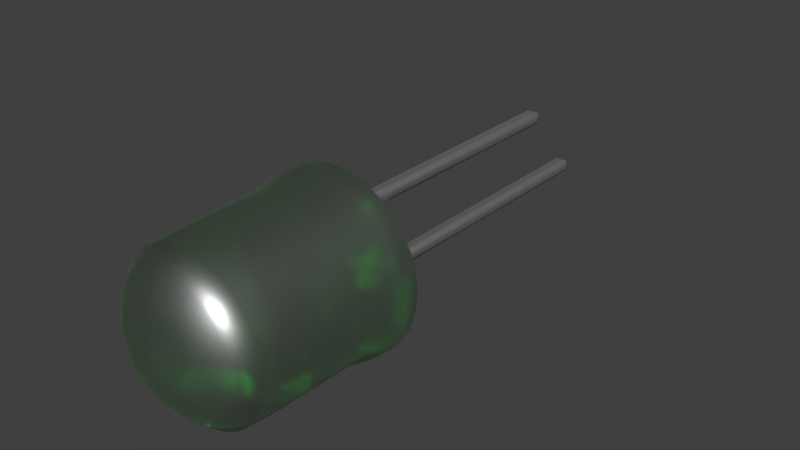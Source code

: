 # Source: GreenLEDOff.blend  (saved by Blender 2.79.0; exported with 4.5.12 LTS)
import bpy
from mathutils import Matrix  # noqa: F401  (used for matrix-valued properties, if any)

bpy.ops.wm.read_factory_settings(use_empty=True)
scene = bpy.context.scene
scene.name = 'Scene'

# ---- collections
col_collection_5 = bpy.data.collections.new('Collection 5'); scene.collection.children.link(col_collection_5)

# ---- materials (node trees are filled in below, after node groups)
mat_silver = bpy.data.materials.new('Silver')
mat_silver.alpha_threshold = 0.0
mat_silver.roughness = 0.5
mat_greentranslucent = bpy.data.materials.new('GreenTranslucent')
mat_greentranslucent.alpha_threshold = 0.0
mat_greentranslucent.roughness = 0.5

# ---- material node trees
mat_silver.use_nodes = True; mat_silver.node_tree.nodes.clear()
_N = mat_silver.node_tree.nodes; _L = mat_silver.node_tree.links
n0 = _N.new('ShaderNodeOutputMaterial'); n0.name = 'Material Output'; n0.location = (300, 300)
n1 = _N.new('ShaderNodeBsdfAnisotropic'); n1.name = 'Glossy BSDF'; n1.location = (10, 300)
n1.distribution = 'GGX'
n1.inputs[1].default_value = 0.5279
_L.new(n1.outputs[0], n0.inputs[0])
n0.is_active_output = True
mat_greentranslucent.use_nodes = True; mat_greentranslucent.node_tree.nodes.clear()
_N = mat_greentranslucent.node_tree.nodes; _L = mat_greentranslucent.node_tree.links
n0 = _N.new('ShaderNodeOutputMaterial'); n0.name = 'Material Output'; n0.location = (300, 300)
n1 = _N.new('ShaderNodeMixShader'); n1.name = 'Mix Shader'; n1.location = (10, 300)
n2 = _N.new('ShaderNodeBsdfGlass'); n2.name = 'Glass BSDF'; n2.location = (-190, 200)
n2.distribution = 'BECKMANN'
n2.inputs[0].default_value = (0.08798, 1.0, 0.06378, 1.0)
n2.inputs[2].default_value = 1.45
n3 = _N.new('ShaderNodeBsdfAnisotropic'); n3.name = 'Glossy BSDF'; n3.location = (-190, 100)
n3.distribution = 'GGX'
n3.inputs[1].default_value = 0.4472
_L.new(n1.outputs[0], n0.inputs[0])
_L.new(n2.outputs[0], n1.inputs[1])
_L.new(n3.outputs[0], n1.inputs[2])
n0.is_active_output = True

# ---- world
world_world = bpy.data.worlds.new('World'); scene.world = world_world
world_world.use_nodes = True; world_world.node_tree.nodes.clear()
_N = world_world.node_tree.nodes; _L = world_world.node_tree.links
n0 = _N.new('ShaderNodeOutputWorld'); n0.name = 'World Output'; n0.location = (300, 300)
n1 = _N.new('ShaderNodeBackground'); n1.name = 'Background'; n1.location = (10, 300)
n1.inputs[0].default_value = (0.05088, 0.05088, 0.05088, 1.0)
_L.new(n1.outputs[0], n0.inputs[0])
n0.is_active_output = True
world_world.color = (0.05088, 0.05088, 0.05088)
world_world.use_sun_shadow = False
world_world.sun_shadow_jitter_overblur = 0.0
world_world.cycles.sampling_method = 'MANUAL'

# ---- meshes
me_cube_001 = bpy.data.meshes.new('Cube.001')
me_cube_001.from_pydata([(-1.0, -1.0, -1.0), (-1.0, -1.0, 0.7584), (-1.0, 1.0, -1.0), (-1.0, 1.0, 0.7584), (1.0, -1.0, -1.0), (1.0, -1.0, 0.7584), (1.0, 1.0, -1.0), (1.0, 1.0, 0.7584), (-1.0, -1.103, 0.2201), (-1.0, 1.103, 0.2201), (1.0, 1.103, 0.2201), (1.0, -1.103, 0.2201), (-1.0, 0.8972, 0.1117), (1.0, 0.8972, 0.1117), (1.0, -0.8972, 0.1117), (-1.0, -0.8972, 0.1117), (-1.0, 1.0, 0.0004891), (1.0, 1.0, 0.0004891), (1.0, -1.0, 0.0004891), (-1.0, -1.0, 0.0004891), (-1.0, 1.0, -0.4998), (1.0, 1.0, -0.4998), (1.0, -1.0, -0.4998), (-1.0, -1.0, -0.4998), (-1.0, -0.8972, 0.0783), (-1.0, 0.8972, 0.0783), (1.0, 0.8972, 0.0783), (1.0, -0.8972, 0.0783), (-1.0, -1.052, 0.5145), (-1.0, 1.052, 0.5145), (1.0, 1.052, 0.5145), (1.0, -1.052, 0.5145), (-0.8477, -3.618, 0.5146), (-1.009, -10.03, 0.7586), (0.9911, -10.03, 0.7586), (1.152, -3.618, 0.5146), (-1.009, -10.03, 0.7586), (0.9911, -10.03, 0.7586), (-1.009, -10.03, 0.7586), (0.9911, -10.03, 0.7586), (-1.0, -1.025, 0.6393), (-1.0, 1.025, 0.6393), (1.0, 1.025, 0.6393), (1.0, -1.025, 0.6393), (-0.9302, -6.898, 0.6394), (1.07, -6.898, 0.6394), (1.078, -11.95, -1.003), (1.078, -11.95, 0.7557), (1.078, -13.95, -1.003), (1.078, -13.95, 0.7557), (-0.922, -11.95, -1.003), (-0.922, -11.95, 0.7557), (-0.922, -13.95, -1.003), (-0.922, -13.95, 0.7557), (1.078, -11.84, 0.2174), (1.078, -14.05, 0.2174), (-0.922, -14.05, 0.2174), (-0.922, -11.84, 0.2174), (1.078, -13.84, 0.1089), (-0.922, -13.84, 0.1089), (-0.922, -12.05, 0.1089), (1.078, -12.05, 0.1089), (1.078, -13.95, -0.002221), (-0.922, -13.95, -0.002222), (-0.922, -11.95, -0.002222), (1.078, -11.95, -0.002222), (1.078, -13.95, -0.5025), (-0.922, -13.95, -0.5025), (-0.922, -11.95, -0.5025), (1.078, -11.95, -0.5025), (1.078, -12.05, 0.07559), (1.078, -13.84, 0.07559), (-0.922, -13.84, 0.07559), (-0.922, -12.05, 0.07559), (1.078, -11.89, 0.5118), (1.078, -14.0, 0.5118), (-0.922, -14.0, 0.5118), (-0.922, -11.89, 0.5118), (0.9258, -4.859, 0.5101), (1.087, -9.201, 0.662), (-0.9131, -9.201, 0.662), (-1.074, -4.859, 0.5101), (1.078, -13.95, -0.7187), (-0.922, -13.95, -0.7187), (-0.922, -11.95, -0.7187), (1.078, -11.95, -0.7187), (1.078, -11.95, -1.268), (1.078, -13.95, -1.268), (-0.922, -11.95, -1.268), (-0.922, -13.95, -1.268), (1.078, -11.92, 0.6137), (1.078, -13.98, 0.6137), (-0.922, -13.98, 0.6137), (-0.922, -11.92, 0.6137), (0.9931, -6.672, 0.5735), (-1.007, -6.672, 0.5735), (1.008, -1.987, 0.3182), (1.008, 7.394, 1.012), (1.804, -2.07, 0.3182), (3.538, 7.131, 1.012), (2.57, -2.315, 0.3182), (5.971, 6.352, 1.012), (3.275, -2.713, 0.3182), (8.214, 5.087, 1.012), (3.894, -3.249, 0.3182), (10.18, 3.385, 1.012), (4.402, -3.901, 0.3182), (11.79, 1.31, 1.012), (4.779, -4.646, 0.3182), (12.99, -1.056, 1.012), (5.011, -5.454, 0.3182), (13.73, -3.624, 1.012), (5.089, -6.295, 0.3182), (13.98, -6.295, 1.012), (5.011, -7.135, 0.3182), (13.73, -8.965, 1.012), (4.779, -7.943, 0.3182), (12.99, -11.53, 1.012), (4.402, -8.688, 0.3182), (11.79, -13.9, 1.012), (3.894, -9.341, 0.3182), (10.18, -15.97, 1.012), (3.275, -9.876, 0.3182), (8.214, -17.68, 1.012), (2.57, -10.27, 0.3182), (5.971, -18.94, 1.012), (1.804, -10.52, 0.3182), (3.538, -19.72, 1.012), (1.008, -10.6, 0.3182), (1.008, -19.98, 1.012), (0.2116, -10.52, 0.3182), (-1.523, -19.72, 1.012), (-0.5541, -10.27, 0.3182), (-3.956, -18.94, 1.012), (-1.26, -9.876, 0.3182), (-6.198, -17.68, 1.012), (-1.878, -9.341, 0.3182), (-8.164, -15.97, 1.012), (-2.386, -8.688, 0.3182), (-9.777, -13.9, 1.012), (-2.763, -7.943, 0.3182), (-10.98, -11.53, 1.012), (-2.995, -7.135, 0.3182), (-11.71, -8.965, 1.012), (-3.074, -6.295, 0.3182), (-11.96, -6.295, 1.012), (-2.995, -5.454, 0.3182), (-11.71, -3.624, 1.012), (-2.763, -4.646, 0.3182), (-10.98, -1.056, 1.012), (-2.386, -3.901, 0.3182), (-9.777, 1.31, 1.012), (-1.878, -3.249, 0.3182), (-8.163, 3.385, 1.012), (-1.26, -2.713, 0.3182), (-6.198, 5.087, 1.012), (-0.5541, -2.315, 0.3182), (-3.956, 6.352, 1.012), (0.2116, -2.07, 0.3182), (-1.522, 7.131, 1.012), (1.008, 7.79, 0.8653), (3.611, 7.519, 0.8653), (6.115, 6.718, 0.8653), (8.422, 5.416, 0.8653), (10.44, 3.665, 0.8653), (12.1, 1.53, 0.8653), (13.34, -0.9047, 0.8653), (14.1, -3.547, 0.8653), (14.35, -6.295, 0.8653), (14.1, -9.042, 0.8653), (13.34, -11.68, 0.8653), (12.1, -14.12, 0.8653), (10.44, -16.25, 0.8653), (8.422, -18.01, 0.8653), (6.115, -19.31, 0.8653), (3.611, -20.11, 0.8653), (1.008, -20.38, 0.8653), (-1.596, -20.11, 0.8653), (-4.099, -19.31, 0.8653), (-6.406, -18.01, 0.8653), (-8.429, -16.25, 0.8653), (-10.09, -14.12, 0.8653), (-11.32, -11.68, 0.8653), (-12.08, -9.042, 0.8653), (-12.34, -6.295, 0.8653), (-12.08, -3.547, 0.8653), (-11.32, -0.9047, 0.8653), (-10.09, 1.53, 0.8653), (-8.429, 3.665, 0.8653), (-6.406, 5.416, 0.8653), (-4.099, 6.718, 0.8653), (-1.596, 7.519, 0.8653), (1.008, 4.691, 1.089), (1.008, 7.97, 0.4997), (-1.629, 7.696, 0.4997), (3.039, 4.48, 1.089), (-4.165, 6.884, 0.4997), (4.991, 3.855, 1.089), (-6.501, 5.566, 0.4997), (6.791, 2.84, 1.089), (-8.55, 3.792, 0.4997), (8.369, 1.474, 1.089), (-10.23, 1.631, 0.4997), (9.663, -0.1911, 1.089), (-11.48, -0.8356, 0.4997), (10.63, -2.09, 1.089), (-12.25, -3.512, 0.4997), (11.22, -4.151, 1.089), (-12.51, -6.295, 0.4997), (11.42, -6.295, 1.089), (-12.25, -9.077, 0.4997), (11.22, -8.438, 1.089), (-11.48, -11.75, 0.4997), (10.63, -10.5, 1.089), (-10.23, -14.22, 0.4997), (9.663, -12.4, 1.089), (-8.55, -16.38, 0.4997), (8.369, -14.06, 1.089), (-6.501, -18.16, 0.4997), (6.791, -15.43, 1.089), (-4.165, -19.47, 0.4997), (4.991, -16.44, 1.089), (-1.629, -20.29, 0.4997), (3.039, -17.07, 1.089), (1.008, -20.56, 0.4997), (1.008, -17.28, 1.089), (3.645, -20.29, 0.4997), (-1.023, -17.07, 1.089), (6.18, -19.47, 0.4997), (-2.976, -16.44, 1.089), (8.517, -18.16, 0.4997), (-4.775, -15.43, 1.089), (10.57, -16.38, 0.4997), (-6.353, -14.06, 1.089), (12.25, -14.22, 0.4997), (-7.647, -12.4, 1.089), (13.5, -11.75, 0.4997), (-8.609, -10.5, 1.089), (14.26, -9.078, 0.4997), (-9.202, -8.438, 1.089), (14.52, -6.295, 0.4997), (-9.402, -6.295, 1.089), (14.26, -3.512, 0.4997), (-9.202, -4.151, 1.089), (13.5, -0.8357, 0.4997), (-8.609, -2.09, 1.089), (12.25, 1.631, 0.4997), (-7.647, -0.1911, 1.089), (10.57, 3.792, 0.4997), (-6.353, 1.474, 1.089), (8.517, 5.566, 0.4997), (-4.775, 2.84, 1.089), (6.18, 6.884, 0.4997), (-2.976, 3.855, 1.089), (3.645, 7.696, 0.4997), (-1.023, 4.48, 1.089), (1.008, -5.324, 1.175), (1.008, 1.93, 1.134), (1.187, -5.342, 1.175), (2.528, 1.772, 1.134), (1.36, -5.398, 1.175), (3.99, 1.304, 1.134), (1.519, -5.487, 1.175), (5.337, 0.5439, 1.134), (1.658, -5.608, 1.175), (6.518, -0.479, 1.134), (1.773, -5.755, 1.175), (7.488, -1.725, 1.134), (1.858, -5.923, 1.175), (8.208, -3.147, 1.134), (1.91, -6.105, 1.175), (8.651, -4.69, 1.134), (1.928, -6.295, 1.175), (8.801, -6.295, 1.134), (1.91, -6.484, 1.175), (8.651, -7.899, 1.134), (1.858, -6.666, 1.175), (8.208, -9.442, 1.134), (1.773, -6.834, 1.175), (7.488, -10.86, 1.134), (1.658, -6.981, 1.175), (6.518, -12.11, 1.134), (1.519, -7.102, 1.175), (5.337, -13.13, 1.134), (1.36, -7.191, 1.175), (3.99, -13.89, 1.134), (1.187, -7.247, 1.175), (2.528, -14.36, 1.134), (1.008, -7.265, 1.175), (1.008, -14.52, 1.134), (0.8284, -7.247, 1.175), (-0.5125, -14.36, 1.134), (0.6559, -7.191, 1.175), (-1.974, -13.89, 1.134), (0.4968, -7.102, 1.175), (-3.322, -13.13, 1.134), (0.3575, -6.981, 1.175), (-4.503, -12.11, 1.134), (0.2431, -6.834, 1.175), (-5.472, -10.86, 1.134), (0.1581, -6.666, 1.175), (-6.192, -9.442, 1.134), (0.1057, -6.484, 1.175), (-6.635, -7.899, 1.134), (0.08805, -6.295, 1.175), (-6.785, -6.295, 1.134), (0.1057, -6.105, 1.175), (-6.635, -4.69, 1.134), (0.1581, -5.923, 1.175), (-6.192, -3.147, 1.134), (0.2431, -5.755, 1.175), (-5.472, -1.725, 1.134), (0.3575, -5.608, 1.175), (-4.503, -0.4789, 1.134), (0.4968, -5.487, 1.175), (-3.322, 0.5439, 1.134), (0.6559, -5.398, 1.175), (-1.974, 1.304, 1.134), (0.8284, -5.342, 1.175), (-0.5125, 1.772, 1.134), (3.844, 8.751, 0.3998), (6.57, 7.878, 0.3998), (9.084, 6.461, 0.3998), (11.29, 4.553, 0.3998), (13.09, 2.228, 0.3998), (14.44, -0.4239, 0.3998), (15.26, -3.302, 0.3998), (15.54, -6.295, 0.3998), (15.26, -9.287, 0.3998), (14.44, -12.17, 0.3998), (13.09, -14.82, 0.3998), (11.29, -17.14, 0.3998), (9.084, -19.05, 0.3998), (6.57, -20.47, 0.3998), (3.844, -21.34, 0.3998), (1.008, -21.64, 0.3998), (-1.828, -21.34, 0.3998), (-4.555, -20.47, 0.3998), (-7.068, -19.05, 0.3998), (-9.271, -17.14, 0.3998), (-11.08, -14.82, 0.3998), (-12.42, -12.17, 0.3998), (-13.25, -9.287, 0.3998), (-13.53, -6.295, 0.3998), (-13.25, -3.302, 0.3998), (-12.42, -0.4239, 0.3998), (-11.08, 2.228, 0.3998), (-9.271, 4.553, 0.3998), (-7.068, 6.461, 0.3998), (-4.555, 7.878, 0.3998), (-1.828, 8.751, 0.3998), (1.008, 9.046, 0.3998), (1.008, 9.202, 0.3182), (3.872, 8.904, 0.3182), (6.627, 8.022, 0.3182), (9.165, 6.59, 0.3182), (11.39, 4.663, 0.3182), (13.22, 2.315, 0.3182), (14.57, -0.3644, 0.3182), (15.41, -3.271, 0.3182), (15.69, -6.295, 0.3182), (15.41, -9.318, 0.3182), (14.57, -12.22, 0.3182), (13.22, -14.9, 0.3182), (11.39, -17.25, 0.3182), (9.165, -19.18, 0.3182), (6.627, -20.61, 0.3182), (3.872, -21.49, 0.3182), (1.008, -21.79, 0.3182), (-1.857, -21.49, 0.3182), (-4.611, -20.61, 0.3182), (-7.15, -19.18, 0.3182), (-9.375, -17.25, 0.3182), (-11.2, -14.9, 0.3182), (-12.56, -12.22, 0.3182), (-13.39, -9.318, 0.3182), (-13.68, -6.295, 0.3182), (-13.39, -3.271, 0.3182), (-12.56, -0.3644, 0.3182), (-11.2, 2.315, 0.3182), (-9.375, 4.663, 0.3182), (-7.15, 6.59, 0.3182), (-4.611, 8.022, 0.3182), (-1.857, 8.904, 0.3182), (1.008, 7.305, 0.3182), (3.522, 7.044, 0.3182), (5.939, 6.27, 0.3182), (8.167, 5.013, 0.3182), (10.12, 3.322, 0.3182), (11.72, 1.261, 0.3182), (12.91, -1.09, 0.3182), (13.65, -3.641, 0.3182), (13.89, -6.295, 0.3182), (13.65, -8.948, 0.3182), (12.91, -11.5, 0.3182), (11.72, -13.85, 0.3182), (10.12, -15.91, 0.3182), (8.167, -17.6, 0.3182), (5.939, -18.86, 0.3182), (3.522, -19.63, 0.3182), (1.008, -19.89, 0.3182), (-1.506, -19.63, 0.3182), (-3.923, -18.86, 0.3182), (-6.151, -17.6, 0.3182), (-8.104, -15.91, 0.3182), (-9.707, -13.85, 0.3182), (-10.9, -11.5, 0.3182), (-11.63, -8.948, 0.3182), (-11.88, -6.295, 0.3182), (-11.63, -3.641, 0.3182), (-10.9, -1.09, 0.3182), (-9.707, 1.261, 0.3182), (-8.104, 3.322, 0.3182), (-6.151, 5.013, 0.3182), (-3.923, 6.27, 0.3182), (-1.506, 7.044, 0.3182), (1.008, -0.2522, 1.153), (2.125, -0.3683, 1.153), (3.199, -0.7122, 1.153), (4.189, -1.271, 1.153), (5.056, -2.022, 1.153), (5.768, -2.938, 1.153), (6.297, -3.982, 1.153), (6.623, -5.116, 1.153), (6.733, -6.295, 1.153), (6.623, -7.473, 1.153), (6.297, -8.607, 1.153), (5.768, -9.652, 1.153), (5.056, -10.57, 1.153), (4.189, -11.32, 1.153), (3.199, -11.88, 1.153), (2.125, -12.22, 1.153), (1.008, -12.34, 1.153), (-0.1091, -12.22, 1.153), (-1.183, -11.88, 1.153), (-2.173, -11.32, 1.153), (-3.041, -10.57, 1.153), (-3.753, -9.652, 1.153), (-4.282, -8.607, 1.153), (-4.607, -7.473, 1.153), (-4.717, -6.295, 1.153), (-4.607, -5.116, 1.153), (-4.282, -3.982, 1.153), (-3.753, -2.938, 1.153), (-3.041, -2.022, 1.153), (-2.173, -1.271, 1.153), (-1.183, -0.7122, 1.153), (-0.1091, -0.3683, 1.153)], [], [(40, 1, 3, 41), (41, 3, 7, 42), (42, 7, 5, 43), (5, 1, 33, 34), (2, 6, 4, 0), (7, 3, 1, 5), (14, 11, 8, 15), (13, 10, 11, 14), (12, 9, 10, 13), (15, 8, 9, 12), (24, 15, 12, 25), (25, 12, 13, 26), (26, 13, 14, 27), (27, 14, 15, 24), (22, 18, 19, 23), (21, 17, 18, 22), (20, 16, 17, 21), (23, 19, 16, 20), (0, 23, 20, 2), (2, 20, 21, 6), (6, 21, 22, 4), (4, 22, 23, 0), (18, 27, 24, 19), (17, 26, 27, 18), (16, 25, 26, 17), (19, 24, 25, 16), (11, 31, 28, 8), (10, 30, 31, 11), (9, 29, 30, 10), (8, 28, 29, 9), (45, 34, 33, 44), (43, 5, 34, 45), (40, 28, 32, 44), (28, 31, 35, 32), (33, 34, 37, 36), (36, 37, 39, 38), (1, 40, 44, 33), (31, 43, 45, 35), (35, 45, 44, 32), (30, 42, 43, 31), (29, 41, 42, 30), (28, 40, 41, 29), (90, 47, 49, 91), (91, 49, 53, 92), (92, 53, 51, 93), (51, 47, 79, 80), (46, 48, 87, 86), (53, 49, 47, 51), (60, 57, 54, 61), (59, 56, 57, 60), (58, 55, 56, 59), (61, 54, 55, 58), (70, 61, 58, 71), (71, 58, 59, 72), (72, 59, 60, 73), (73, 60, 61, 70), (68, 64, 65, 69), (67, 63, 64, 68), (66, 62, 63, 67), (69, 65, 62, 66), (85, 69, 66, 82), (82, 66, 67, 83), (83, 67, 68, 84), (84, 68, 69, 85), (64, 73, 70, 65), (63, 72, 73, 64), (62, 71, 72, 63), (65, 70, 71, 62), (57, 77, 74, 54), (56, 76, 77, 57), (55, 75, 76, 56), (54, 74, 75, 55), (95, 80, 79, 94), (93, 51, 80, 95), (90, 74, 78, 94), (74, 77, 81, 78), (50, 84, 85, 46), (52, 83, 84, 50), (48, 82, 83, 52), (46, 85, 82, 48), (87, 89, 88, 86), (52, 50, 88, 89), (50, 46, 86, 88), (48, 52, 89, 87), (47, 90, 94, 79), (77, 93, 95, 81), (81, 95, 94, 78), (76, 92, 93, 77), (75, 91, 92, 76), (74, 90, 91, 75), (160, 97, 99, 161), (161, 99, 101, 162), (162, 101, 103, 163), (163, 103, 105, 164), (164, 105, 107, 165), (165, 107, 109, 166), (166, 109, 111, 167), (167, 111, 113, 168), (168, 113, 115, 169), (169, 115, 117, 170), (170, 117, 119, 171), (171, 119, 121, 172), (172, 121, 123, 173), (173, 123, 125, 174), (174, 125, 127, 175), (175, 127, 129, 176), (176, 129, 131, 177), (177, 131, 133, 178), (178, 133, 135, 179), (179, 135, 137, 180), (180, 137, 139, 181), (181, 139, 141, 182), (182, 141, 143, 183), (183, 143, 145, 184), (184, 145, 147, 185), (185, 147, 149, 186), (186, 149, 151, 187), (187, 151, 153, 188), (188, 153, 155, 189), (189, 155, 157, 190), (115, 113, 209, 211), (190, 157, 159, 191), (191, 159, 97, 160), (96, 98, 100, 102, 104, 106, 108, 110, 112, 114, 116, 118, 120, 122, 124, 126, 128, 130, 132, 134, 136, 138, 140, 142, 144, 146, 148, 150, 152, 154, 156, 158), (194, 191, 160, 193), (196, 190, 191, 194), (198, 189, 190, 196), (200, 188, 189, 198), (202, 187, 188, 200), (204, 186, 187, 202), (206, 185, 186, 204), (208, 184, 185, 206), (210, 183, 184, 208), (212, 182, 183, 210), (214, 181, 182, 212), (216, 180, 181, 214), (218, 179, 180, 216), (220, 178, 179, 218), (222, 177, 178, 220), (224, 176, 177, 222), (226, 175, 176, 224), (228, 174, 175, 226), (230, 173, 174, 228), (232, 172, 173, 230), (234, 171, 172, 232), (236, 170, 171, 234), (238, 169, 170, 236), (240, 168, 169, 238), (242, 167, 168, 240), (244, 166, 167, 242), (246, 165, 166, 244), (248, 164, 165, 246), (250, 163, 164, 248), (252, 162, 163, 250), (254, 161, 162, 252), (193, 160, 161, 254), (97, 159, 255, 192), (133, 131, 227, 229), (151, 149, 245, 247), (107, 105, 201, 203), (125, 123, 219, 221), (143, 141, 237, 239), (117, 115, 211, 213), (135, 133, 229, 231), (153, 151, 247, 249), (109, 107, 203, 205), (127, 125, 221, 223), (197, 195, 259, 261), (145, 143, 239, 241), (101, 99, 195, 197), (119, 117, 213, 215), (137, 135, 231, 233), (155, 153, 249, 251), (111, 109, 205, 207), (129, 127, 223, 225), (147, 145, 241, 243), (103, 101, 197, 199), (121, 119, 215, 217), (139, 137, 233, 235), (157, 155, 251, 253), (113, 111, 207, 209), (131, 129, 225, 227), (149, 147, 243, 245), (105, 103, 199, 201), (123, 121, 217, 219), (141, 139, 235, 237), (159, 157, 253, 255), (258, 256, 318, 316, 314, 312, 310, 308, 306, 304, 302, 300, 298, 296, 294, 292, 290, 288, 286, 284, 282, 280, 278, 276, 274, 272, 270, 268, 266, 264, 262, 260), (199, 197, 261, 263), (201, 199, 263, 265), (203, 201, 265, 267), (205, 203, 267, 269), (207, 205, 269, 271), (209, 207, 271, 273), (211, 209, 273, 275), (213, 211, 275, 277), (215, 213, 277, 279), (217, 215, 279, 281), (219, 217, 281, 283), (221, 219, 283, 285), (223, 221, 285, 287), (225, 223, 287, 289), (227, 225, 289, 291), (229, 227, 291, 293), (231, 229, 293, 295), (233, 231, 295, 297), (235, 233, 297, 299), (237, 235, 299, 301), (239, 237, 301, 303), (241, 239, 303, 305), (243, 241, 305, 307), (245, 243, 307, 309), (247, 245, 309, 311), (249, 247, 311, 313), (251, 249, 313, 315), (253, 251, 315, 317), (255, 253, 317, 319), (351, 193, 254, 320), (195, 192, 257, 259), (99, 97, 192, 195), (416, 417, 259, 257), (417, 418, 261, 259), (418, 419, 263, 261), (419, 420, 265, 263), (420, 421, 267, 265), (421, 422, 269, 267), (422, 423, 271, 269), (423, 424, 273, 271), (424, 425, 275, 273), (425, 426, 277, 275), (426, 427, 279, 277), (427, 428, 281, 279), (428, 429, 283, 281), (429, 430, 285, 283), (430, 431, 287, 285), (431, 432, 289, 287), (432, 433, 291, 289), (433, 434, 293, 291), (434, 435, 295, 293), (435, 436, 297, 295), (436, 437, 299, 297), (437, 438, 301, 299), (438, 439, 303, 301), (439, 440, 305, 303), (440, 441, 307, 305), (441, 442, 309, 307), (442, 443, 311, 309), (443, 444, 313, 311), (444, 445, 315, 313), (445, 446, 317, 315), (446, 447, 319, 317), (447, 416, 257, 319), (192, 255, 319, 257), (320, 254, 252, 321), (321, 252, 250, 322), (322, 250, 248, 323), (323, 248, 246, 324), (324, 246, 244, 325), (325, 244, 242, 326), (326, 242, 240, 327), (327, 240, 238, 328), (328, 238, 236, 329), (329, 236, 234, 330), (330, 234, 232, 331), (331, 232, 230, 332), (332, 230, 228, 333), (333, 228, 226, 334), (334, 226, 224, 335), (335, 224, 222, 336), (336, 222, 220, 337), (337, 220, 218, 338), (338, 218, 216, 339), (339, 216, 214, 340), (340, 214, 212, 341), (341, 212, 210, 342), (342, 210, 208, 343), (343, 208, 206, 344), (344, 206, 204, 345), (345, 204, 202, 346), (346, 202, 200, 347), (347, 200, 198, 348), (348, 198, 196, 349), (349, 196, 194, 350), (350, 194, 193, 351), (383, 350, 351, 352), (382, 349, 350, 383), (381, 348, 349, 382), (380, 347, 348, 381), (379, 346, 347, 380), (378, 345, 346, 379), (377, 344, 345, 378), (376, 343, 344, 377), (375, 342, 343, 376), (374, 341, 342, 375), (373, 340, 341, 374), (372, 339, 340, 373), (371, 338, 339, 372), (370, 337, 338, 371), (369, 336, 337, 370), (368, 335, 336, 369), (367, 334, 335, 368), (366, 333, 334, 367), (365, 332, 333, 366), (364, 331, 332, 365), (363, 330, 331, 364), (362, 329, 330, 363), (361, 328, 329, 362), (360, 327, 328, 361), (359, 326, 327, 360), (358, 325, 326, 359), (357, 324, 325, 358), (356, 323, 324, 357), (355, 322, 323, 356), (354, 321, 322, 355), (353, 320, 321, 354), (352, 351, 320, 353), (385, 384, 352, 353), (386, 385, 353, 354), (387, 386, 354, 355), (388, 387, 355, 356), (389, 388, 356, 357), (390, 389, 357, 358), (391, 390, 358, 359), (392, 391, 359, 360), (393, 392, 360, 361), (394, 393, 361, 362), (395, 394, 362, 363), (396, 395, 363, 364), (397, 396, 364, 365), (398, 397, 365, 366), (399, 398, 366, 367), (400, 399, 367, 368), (401, 400, 368, 369), (402, 401, 369, 370), (403, 402, 370, 371), (404, 403, 371, 372), (405, 404, 372, 373), (406, 405, 373, 374), (407, 406, 374, 375), (408, 407, 375, 376), (409, 408, 376, 377), (410, 409, 377, 378), (411, 410, 378, 379), (412, 411, 379, 380), (413, 412, 380, 381), (414, 413, 381, 382), (415, 414, 382, 383), (384, 415, 383, 352), (98, 96, 384, 385), (100, 98, 385, 386), (102, 100, 386, 387), (104, 102, 387, 388), (106, 104, 388, 389), (108, 106, 389, 390), (110, 108, 390, 391), (112, 110, 391, 392), (114, 112, 392, 393), (116, 114, 393, 394), (118, 116, 394, 395), (120, 118, 395, 396), (122, 120, 396, 397), (124, 122, 397, 398), (126, 124, 398, 399), (128, 126, 399, 400), (130, 128, 400, 401), (132, 130, 401, 402), (134, 132, 402, 403), (136, 134, 403, 404), (138, 136, 404, 405), (140, 138, 405, 406), (142, 140, 406, 407), (144, 142, 407, 408), (146, 144, 408, 409), (148, 146, 409, 410), (150, 148, 410, 411), (152, 150, 411, 412), (154, 152, 412, 413), (156, 154, 413, 414), (158, 156, 414, 415), (96, 158, 415, 384), (256, 258, 417, 416), (258, 260, 418, 417), (260, 262, 419, 418), (262, 264, 420, 419), (264, 266, 421, 420), (266, 268, 422, 421), (268, 270, 423, 422), (270, 272, 424, 423), (272, 274, 425, 424), (274, 276, 426, 425), (276, 278, 427, 426), (278, 280, 428, 427), (280, 282, 429, 428), (282, 284, 430, 429), (284, 286, 431, 430), (286, 288, 432, 431), (288, 290, 433, 432), (290, 292, 434, 433), (292, 294, 435, 434), (294, 296, 436, 435), (296, 298, 437, 436), (298, 300, 438, 437), (300, 302, 439, 438), (302, 304, 440, 439), (304, 306, 441, 440), (306, 308, 442, 441), (308, 310, 443, 442), (310, 312, 444, 443), (312, 314, 445, 444), (314, 316, 446, 445), (316, 318, 447, 446), (318, 256, 416, 447)])
me_cube_001.polygons.foreach_set('use_smooth', [True] * 412)
me_cube_001.polygons.foreach_set('material_index', [0, 0, 0, 0, 0, 0, 0, 0, 0, 0, 0, 0, 0, 0, 0, 0, 0, 0, 0, 0, 0, 0, 0, 0, 0, 0, 0, 0, 0, 0, 0, 0, 0, 0, 0, 0, 0, 0, 0, 0, 0, 0, 0, 0, 0, 0, 0, 0, 0, 0, 0, 0, 0, 0, 0, 0, 0, 0, 0, 0, 0, 0, 0, 0, 0, 0, 0, 0, 0, 0, 0, 0, 0, 0, 0, 0, 0, 0, 0, 0, 0, 0, 0, 0, 0, 0, 0, 0, 0, 0, 1, 1, 1, 1, 1, 1, 1, 1, 1, 1, 1, 1, 1, 1, 1, 1, 1, 1, 1, 1, 1, 1, 1, 1, 1, 1, 1, 1, 1, 1, 1, 1, 1, 1, 1, 1, 1, 1, 1, 1, 1, 1, 1, 1, 1, 1, 1, 1, 1, 1, 1, 1, 1, 1, 1, 1, 1, 1, 1, 1, 1, 1, 1, 1, 1, 1, 1, 1, 1, 1, 1, 1, 1, 1, 1, 1, 1, 1, 1, 1, 1, 1, 1, 1, 1, 1, 1, 1, 1, 1, 1, 1, 1, 1, 1, 1, 1, 1, 1, 1, 1, 1, 1, 1, 1, 1, 1, 1, 1, 1, 1, 1, 1, 1, 1, 1, 1, 1, 1, 1, 1, 1, 1, 1, 1, 1, 1, 1, 1, 1, 1, 1, 1, 1, 1, 1, 1, 1, 1, 1, 1, 1, 1, 1, 1, 1, 1, 1, 1, 1, 1, 1, 1, 1, 1, 1, 1, 1, 1, 1, 1, 1, 1, 1, 1, 1, 1, 1, 1, 1, 1, 1, 1, 1, 1, 1, 1, 1, 1, 1, 1, 1, 1, 1, 1, 1, 1, 1, 1, 1, 1, 1, 1, 1, 1, 1, 1, 1, 1, 1, 1, 1, 1, 1, 1, 1, 1, 1, 1, 1, 1, 1, 1, 1, 1, 1, 1, 1, 1, 1, 1, 1, 1, 1, 1, 1, 1, 1, 1, 1, 1, 1, 1, 1, 1, 1, 1, 1, 1, 1, 1, 1, 1, 1, 1, 1, 1, 1, 1, 1, 1, 1, 1, 1, 1, 1, 1, 1, 1, 1, 1, 1, 1, 1, 1, 1, 1, 1, 1, 1, 1, 1, 1, 1, 1, 1, 1, 1, 1, 1, 1, 1, 1, 1, 1, 1, 1, 1, 1, 1, 1, 1, 1, 1, 1, 1, 1, 1, 1, 1, 1, 1, 1, 1, 1, 1, 1, 1, 1, 1, 1, 1, 1, 1, 1, 1, 1, 1, 1, 1, 1, 1])
me_cube_001.materials.append(mat_silver)
me_cube_001.materials.append(mat_greentranslucent)
me_cube_001.use_remesh_preserve_volume = False
me_cube_001.use_remesh_preserve_attributes = False
me_cube_001.use_mirror_vertex_groups = False
me_cube_001.update()

# ---- objects
ob_cube = bpy.data.objects.new('Cube', me_cube_001)

# ---- transforms, parenting, visibility, modifiers, constraints
ob_cube.location = (0.08562, 1.667, 1.448)
ob_cube.rotation_euler = (1.571, -0.0, 0.0)
ob_cube.scale = (0.07457, 0.07066, 2.851)
ob_cube.lineart.crease_threshold = 0.0

# ---- collection membership
col_collection_5.objects.link(ob_cube)

# ---- scene / render settings (as saved in the file)
scene.frame_start = 1; scene.frame_end = 250; scene.frame_set(1)
scene.render.engine = 'CYCLES'
scene.render.resolution_percentage = 50
scene.render.dither_intensity = 0.0
scene.cycles.samples = 128
scene.cycles.sampling_pattern = 'TABULATED_SOBOL'
scene.cycles.use_adaptive_sampling = False
scene.cycles.use_light_tree = False
scene.cycles.blur_glossy = 0.0
scene.cycles.sample_clamp_indirect = 0.0
scene.view_settings.view_transform = 'Standard'
bpy.context.view_layer.update()

# ---- added for rendering (the .blend has no active camera and no usable light): camera, sun
cam_auto = bpy.data.cameras.new('AutoCamera')
cam_auto.lens = 50.0
cam_auto.sensor_width = 36.0
cam_auto.clip_end = 1000.0
ob_auto_camera = bpy.data.objects.new('AutoCamera', cam_auto)
scene.collection.objects.link(ob_auto_camera)
ob_auto_camera.location = (7.21143, -6.66104, 6.64355)
ob_auto_camera.rotation_euler = (1.09748, -7.21219e-08, 0.694738)
scene.camera = ob_auto_camera
light_auto_sun = bpy.data.lights.new('AutoSun', 'SUN')
light_auto_sun.energy = 3.0
light_auto_sun.angle = 0.0523599
ob_auto_sun = bpy.data.objects.new('AutoSun', light_auto_sun)
scene.collection.objects.link(ob_auto_sun)
ob_auto_sun.rotation_euler = (0.872665, 0.174533, 0.523599)
bpy.context.view_layer.update()
